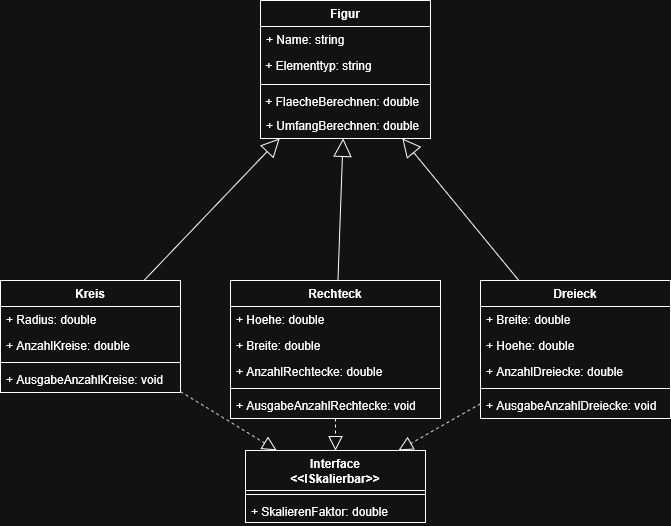

The diagram above was exported from draw.io. Its source (the exported page's mxGraphModel, read from the mxfile embedded in the PNG):
<mxGraphModel dx="1331" dy="748" grid="1" gridSize="10" guides="1" tooltips="1" connect="1" arrows="1" fold="1" page="1" pageScale="1" pageWidth="827" pageHeight="1169" math="0" shadow="0">
  <root>
    <mxCell id="0" />
    <mxCell id="1" parent="0" />
    <mxCell id="nqJrxIr0JC4uYIMLRCYZ-10" parent="1" style="swimlane;fontStyle=1;align=center;verticalAlign=top;childLayout=stackLayout;horizontal=1;startSize=26;horizontalStack=0;resizeParent=1;resizeParentMax=0;resizeLast=0;collapsible=1;marginBottom=0;whiteSpace=wrap;html=1;" value="Kreis" vertex="1">
      <mxGeometry height="112" width="180" x="60" y="400" as="geometry" />
    </mxCell>
    <mxCell id="nqJrxIr0JC4uYIMLRCYZ-11" parent="nqJrxIr0JC4uYIMLRCYZ-10" style="text;strokeColor=none;fillColor=none;align=left;verticalAlign=top;spacingLeft=4;spacingRight=4;overflow=hidden;rotatable=0;points=[[0,0.5],[1,0.5]];portConstraint=eastwest;whiteSpace=wrap;html=1;" value="+ Radius: double" vertex="1">
      <mxGeometry height="26" width="180" y="26" as="geometry" />
    </mxCell>
    <mxCell id="nqJrxIr0JC4uYIMLRCYZ-75" parent="nqJrxIr0JC4uYIMLRCYZ-10" style="text;strokeColor=none;fillColor=none;align=left;verticalAlign=top;spacingLeft=4;spacingRight=4;overflow=hidden;rotatable=0;points=[[0,0.5],[1,0.5]];portConstraint=eastwest;whiteSpace=wrap;html=1;" value="+ AnzahlKreise: double" vertex="1">
      <mxGeometry height="26" width="180" y="52" as="geometry" />
    </mxCell>
    <mxCell id="nqJrxIr0JC4uYIMLRCYZ-12" parent="nqJrxIr0JC4uYIMLRCYZ-10" style="line;strokeWidth=1;fillColor=none;align=left;verticalAlign=middle;spacingTop=-1;spacingLeft=3;spacingRight=3;rotatable=0;labelPosition=right;points=[];portConstraint=eastwest;strokeColor=inherit;" value="" vertex="1">
      <mxGeometry height="8" width="180" y="78" as="geometry" />
    </mxCell>
    <mxCell id="nqJrxIr0JC4uYIMLRCYZ-31" parent="nqJrxIr0JC4uYIMLRCYZ-10" style="text;strokeColor=none;fillColor=none;align=left;verticalAlign=top;spacingLeft=4;spacingRight=4;overflow=hidden;rotatable=0;points=[[0,0.5],[1,0.5]];portConstraint=eastwest;whiteSpace=wrap;html=1;" value="+ AusgabeAnzahlKreise: void" vertex="1">
      <mxGeometry height="26" width="180" y="86" as="geometry" />
    </mxCell>
    <mxCell id="nqJrxIr0JC4uYIMLRCYZ-23" parent="1" style="swimlane;fontStyle=1;align=center;verticalAlign=top;childLayout=stackLayout;horizontal=1;startSize=26;horizontalStack=0;resizeParent=1;resizeParentMax=0;resizeLast=0;collapsible=1;marginBottom=0;whiteSpace=wrap;html=1;" value="Dreieck" vertex="1">
      <mxGeometry height="138" width="190" x="540" y="400" as="geometry" />
    </mxCell>
    <mxCell id="nqJrxIr0JC4uYIMLRCYZ-72" parent="nqJrxIr0JC4uYIMLRCYZ-23" style="text;strokeColor=none;fillColor=none;align=left;verticalAlign=top;spacingLeft=4;spacingRight=4;overflow=hidden;rotatable=0;points=[[0,0.5],[1,0.5]];portConstraint=eastwest;whiteSpace=wrap;html=1;" value="+ Breite: double" vertex="1">
      <mxGeometry height="26" width="190" y="26" as="geometry" />
    </mxCell>
    <mxCell id="nqJrxIr0JC4uYIMLRCYZ-71" parent="nqJrxIr0JC4uYIMLRCYZ-23" style="text;strokeColor=none;fillColor=none;align=left;verticalAlign=top;spacingLeft=4;spacingRight=4;overflow=hidden;rotatable=0;points=[[0,0.5],[1,0.5]];portConstraint=eastwest;whiteSpace=wrap;html=1;" value="+ Hoehe: double" vertex="1">
      <mxGeometry height="26" width="190" y="52" as="geometry" />
    </mxCell>
    <mxCell id="nqJrxIr0JC4uYIMLRCYZ-73" parent="nqJrxIr0JC4uYIMLRCYZ-23" style="text;strokeColor=none;fillColor=none;align=left;verticalAlign=top;spacingLeft=4;spacingRight=4;overflow=hidden;rotatable=0;points=[[0,0.5],[1,0.5]];portConstraint=eastwest;whiteSpace=wrap;html=1;" value="+ AnzahlDreiecke: double" vertex="1">
      <mxGeometry height="26" width="190" y="78" as="geometry" />
    </mxCell>
    <mxCell id="nqJrxIr0JC4uYIMLRCYZ-25" parent="nqJrxIr0JC4uYIMLRCYZ-23" style="line;strokeWidth=1;fillColor=none;align=left;verticalAlign=middle;spacingTop=-1;spacingLeft=3;spacingRight=3;rotatable=0;labelPosition=right;points=[];portConstraint=eastwest;strokeColor=inherit;" value="" vertex="1">
      <mxGeometry height="8" width="190" y="104" as="geometry" />
    </mxCell>
    <mxCell id="nqJrxIr0JC4uYIMLRCYZ-64" parent="nqJrxIr0JC4uYIMLRCYZ-23" style="text;strokeColor=none;fillColor=none;align=left;verticalAlign=top;spacingLeft=4;spacingRight=4;overflow=hidden;rotatable=0;points=[[0,0.5],[1,0.5]];portConstraint=eastwest;whiteSpace=wrap;html=1;" value="+ AusgabeAnzahlDreiecke: void" vertex="1">
      <mxGeometry height="26" width="190" y="112" as="geometry" />
    </mxCell>
    <mxCell id="nqJrxIr0JC4uYIMLRCYZ-27" parent="1" style="swimlane;fontStyle=1;align=center;verticalAlign=top;childLayout=stackLayout;horizontal=1;startSize=26;horizontalStack=0;resizeParent=1;resizeParentMax=0;resizeLast=0;collapsible=1;marginBottom=0;whiteSpace=wrap;html=1;" value="Rechteck" vertex="1">
      <mxGeometry height="138" width="210" x="290" y="400" as="geometry" />
    </mxCell>
    <mxCell id="nqJrxIr0JC4uYIMLRCYZ-28" parent="nqJrxIr0JC4uYIMLRCYZ-27" style="text;strokeColor=none;fillColor=none;align=left;verticalAlign=top;spacingLeft=4;spacingRight=4;overflow=hidden;rotatable=0;points=[[0,0.5],[1,0.5]];portConstraint=eastwest;whiteSpace=wrap;html=1;" value="+ Hoehe: double" vertex="1">
      <mxGeometry height="26" width="210" y="26" as="geometry" />
    </mxCell>
    <mxCell id="nqJrxIr0JC4uYIMLRCYZ-70" parent="nqJrxIr0JC4uYIMLRCYZ-27" style="text;strokeColor=none;fillColor=none;align=left;verticalAlign=top;spacingLeft=4;spacingRight=4;overflow=hidden;rotatable=0;points=[[0,0.5],[1,0.5]];portConstraint=eastwest;whiteSpace=wrap;html=1;" value="+ Breite: double" vertex="1">
      <mxGeometry height="26" width="210" y="52" as="geometry" />
    </mxCell>
    <mxCell id="nqJrxIr0JC4uYIMLRCYZ-74" parent="nqJrxIr0JC4uYIMLRCYZ-27" style="text;strokeColor=none;fillColor=none;align=left;verticalAlign=top;spacingLeft=4;spacingRight=4;overflow=hidden;rotatable=0;points=[[0,0.5],[1,0.5]];portConstraint=eastwest;whiteSpace=wrap;html=1;" value="+ AnzahlRechtecke: double" vertex="1">
      <mxGeometry height="26" width="210" y="78" as="geometry" />
    </mxCell>
    <mxCell id="nqJrxIr0JC4uYIMLRCYZ-29" parent="nqJrxIr0JC4uYIMLRCYZ-27" style="line;strokeWidth=1;fillColor=none;align=left;verticalAlign=middle;spacingTop=-1;spacingLeft=3;spacingRight=3;rotatable=0;labelPosition=right;points=[];portConstraint=eastwest;strokeColor=inherit;" value="" vertex="1">
      <mxGeometry height="8" width="210" y="104" as="geometry" />
    </mxCell>
    <mxCell id="nqJrxIr0JC4uYIMLRCYZ-63" parent="nqJrxIr0JC4uYIMLRCYZ-27" style="text;strokeColor=none;fillColor=none;align=left;verticalAlign=top;spacingLeft=4;spacingRight=4;overflow=hidden;rotatable=0;points=[[0,0.5],[1,0.5]];portConstraint=eastwest;whiteSpace=wrap;html=1;" value="+ AusgabeAnzahlRechtecke: void" vertex="1">
      <mxGeometry height="26" width="210" y="112" as="geometry" />
    </mxCell>
    <mxCell id="nqJrxIr0JC4uYIMLRCYZ-34" parent="1" style="swimlane;fontStyle=1;align=center;verticalAlign=top;childLayout=stackLayout;horizontal=1;startSize=40;horizontalStack=0;resizeParent=1;resizeParentMax=0;resizeLast=0;collapsible=1;marginBottom=0;whiteSpace=wrap;html=1;" value="&lt;div&gt;Interface&lt;/div&gt;&lt;div&gt;&amp;lt;&amp;lt;ISkalierbar&amp;gt;&amp;gt;&lt;/div&gt;" vertex="1">
      <mxGeometry height="72" width="180" x="305" y="570" as="geometry" />
    </mxCell>
    <mxCell id="nqJrxIr0JC4uYIMLRCYZ-36" parent="nqJrxIr0JC4uYIMLRCYZ-34" style="line;strokeWidth=1;fillColor=none;align=left;verticalAlign=middle;spacingTop=-1;spacingLeft=3;spacingRight=3;rotatable=0;labelPosition=right;points=[];portConstraint=eastwest;strokeColor=inherit;" value="" vertex="1">
      <mxGeometry height="8" width="180" y="40" as="geometry" />
    </mxCell>
    <mxCell id="nqJrxIr0JC4uYIMLRCYZ-38" parent="nqJrxIr0JC4uYIMLRCYZ-34" style="text;strokeColor=none;fillColor=none;align=left;verticalAlign=top;spacingLeft=4;spacingRight=4;overflow=hidden;rotatable=0;points=[[0,0.5],[1,0.5]];portConstraint=eastwest;whiteSpace=wrap;html=1;" value="+ SkalierenFaktor: double" vertex="1">
      <mxGeometry height="24" width="180" y="48" as="geometry" />
    </mxCell>
    <mxCell id="nqJrxIr0JC4uYIMLRCYZ-47" edge="1" parent="1" source="nqJrxIr0JC4uYIMLRCYZ-27" style="endArrow=block;dashed=1;endFill=0;endSize=12;html=1;rounded=0;" target="nqJrxIr0JC4uYIMLRCYZ-34" value="">
      <mxGeometry relative="1" width="160" as="geometry">
        <mxPoint x="330" y="470" as="sourcePoint" />
        <mxPoint x="490" y="470" as="targetPoint" />
      </mxGeometry>
    </mxCell>
    <mxCell id="nqJrxIr0JC4uYIMLRCYZ-48" edge="1" parent="1" source="nqJrxIr0JC4uYIMLRCYZ-23" style="endArrow=block;dashed=1;endFill=0;endSize=12;html=1;rounded=0;" target="nqJrxIr0JC4uYIMLRCYZ-34" value="">
      <mxGeometry relative="1" width="160" as="geometry">
        <mxPoint x="610" y="640" as="sourcePoint" />
        <mxPoint x="610" y="698" as="targetPoint" />
      </mxGeometry>
    </mxCell>
    <mxCell id="nqJrxIr0JC4uYIMLRCYZ-49" edge="1" parent="1" source="nqJrxIr0JC4uYIMLRCYZ-10" style="endArrow=block;dashed=1;endFill=0;endSize=12;html=1;rounded=0;" target="nqJrxIr0JC4uYIMLRCYZ-34" value="">
      <mxGeometry relative="1" width="160" as="geometry">
        <mxPoint x="150" y="600" as="sourcePoint" />
        <mxPoint x="150" y="658" as="targetPoint" />
      </mxGeometry>
    </mxCell>
    <mxCell id="nqJrxIr0JC4uYIMLRCYZ-51" edge="1" parent="1" source="nqJrxIr0JC4uYIMLRCYZ-27" style="endArrow=block;endSize=16;endFill=0;html=1;rounded=0;" target="nqJrxIr0JC4uYIMLRCYZ-54" value="">
      <mxGeometry relative="1" width="160" as="geometry">
        <mxPoint x="90" y="336" as="sourcePoint" />
        <mxPoint x="197" y="230" as="targetPoint" />
      </mxGeometry>
    </mxCell>
    <mxCell id="nqJrxIr0JC4uYIMLRCYZ-54" parent="1" style="swimlane;fontStyle=1;align=center;verticalAlign=top;childLayout=stackLayout;horizontal=1;startSize=26;horizontalStack=0;resizeParent=1;resizeParentMax=0;resizeLast=0;collapsible=1;marginBottom=0;whiteSpace=wrap;html=1;" value="Figur" vertex="1">
      <mxGeometry height="138" width="170" x="320" y="120" as="geometry" />
    </mxCell>
    <mxCell id="nqJrxIr0JC4uYIMLRCYZ-55" parent="nqJrxIr0JC4uYIMLRCYZ-54" style="text;strokeColor=none;fillColor=none;align=left;verticalAlign=top;spacingLeft=4;spacingRight=4;overflow=hidden;rotatable=0;points=[[0,0.5],[1,0.5]];portConstraint=eastwest;whiteSpace=wrap;html=1;" value="+ Name: string" vertex="1">
      <mxGeometry height="26" width="170" y="26" as="geometry" />
    </mxCell>
    <mxCell id="nqJrxIr0JC4uYIMLRCYZ-58" parent="nqJrxIr0JC4uYIMLRCYZ-54" style="text;whiteSpace=wrap;html=1;" value="&amp;nbsp;+ Elementtyp: string" vertex="1">
      <mxGeometry height="28" width="170" y="52" as="geometry" />
    </mxCell>
    <mxCell id="nqJrxIr0JC4uYIMLRCYZ-56" parent="nqJrxIr0JC4uYIMLRCYZ-54" style="line;strokeWidth=1;fillColor=none;align=left;verticalAlign=middle;spacingTop=-1;spacingLeft=3;spacingRight=3;rotatable=0;labelPosition=right;points=[];portConstraint=eastwest;strokeColor=inherit;" value="" vertex="1">
      <mxGeometry height="8" width="170" y="80" as="geometry" />
    </mxCell>
    <mxCell id="nqJrxIr0JC4uYIMLRCYZ-61" parent="nqJrxIr0JC4uYIMLRCYZ-54" style="text;whiteSpace=wrap;html=1;" value="&amp;nbsp;+ FlaecheBerechnen: double" vertex="1">
      <mxGeometry height="24" width="170" y="88" as="geometry" />
    </mxCell>
    <mxCell id="nqJrxIr0JC4uYIMLRCYZ-57" parent="nqJrxIr0JC4uYIMLRCYZ-54" style="text;strokeColor=none;fillColor=none;align=left;verticalAlign=top;spacingLeft=4;spacingRight=4;overflow=hidden;rotatable=0;points=[[0,0.5],[1,0.5]];portConstraint=eastwest;whiteSpace=wrap;html=1;" value="+ UmfangBerechnen: double" vertex="1">
      <mxGeometry height="26" width="170" y="112" as="geometry" />
    </mxCell>
    <mxCell id="nqJrxIr0JC4uYIMLRCYZ-59" edge="1" parent="1" source="nqJrxIr0JC4uYIMLRCYZ-10" style="endArrow=block;endSize=16;endFill=0;html=1;rounded=0;" target="nqJrxIr0JC4uYIMLRCYZ-54" value="">
      <mxGeometry relative="1" width="160" as="geometry">
        <mxPoint x="170" y="318" as="sourcePoint" />
        <mxPoint x="170" y="220" as="targetPoint" />
      </mxGeometry>
    </mxCell>
    <mxCell id="nqJrxIr0JC4uYIMLRCYZ-60" edge="1" parent="1" source="nqJrxIr0JC4uYIMLRCYZ-23" style="endArrow=block;endSize=16;endFill=0;html=1;rounded=0;" target="nqJrxIr0JC4uYIMLRCYZ-54" value="">
      <mxGeometry relative="1" width="160" as="geometry">
        <mxPoint x="660" y="358" as="sourcePoint" />
        <mxPoint x="660" y="260" as="targetPoint" />
      </mxGeometry>
    </mxCell>
  </root>
</mxGraphModel>